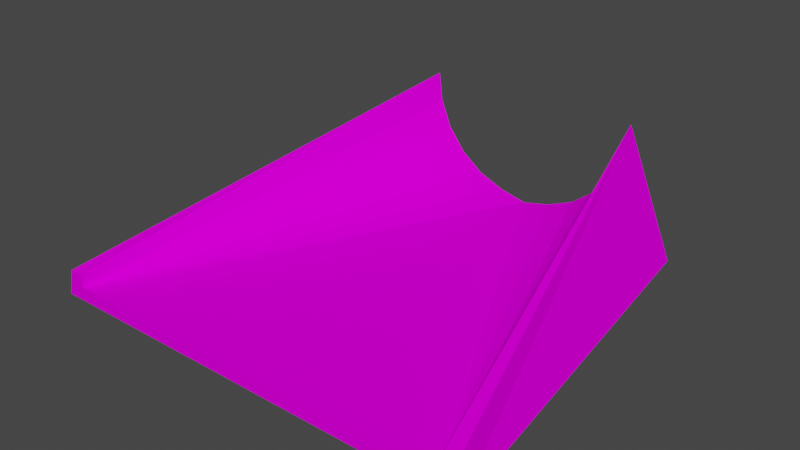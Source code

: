 # Source: roundtun_connection.blend  (saved by Blender 3.3.6; exported with 4.5.12 LTS)
import bpy
from mathutils import Matrix  # noqa: F401  (used for matrix-valued properties, if any)

bpy.ops.wm.read_factory_settings(use_empty=True)
scene = bpy.context.scene
scene.name = 'Scene'

# ---- collections
col_collection = bpy.data.collections.new('Collection'); scene.collection.children.link(col_collection)

# ---- images (referenced by path relative to the original .blend; pixels are not part of the script)
import os
ASSET_DIR = os.environ.get("B2B_ASSET_DIR", "")  # directory of the original .blend (textures are referenced by path, not embedded)
HERE = os.path.dirname(os.path.abspath(__file__))  # packed textures are extracted next to this script under _unpacked/

def load_image(name, relpath, width, height, colorspace="sRGB"):
    """Load a texture the original file referenced (path relative to the .blend, or extracted next to this script)."""
    p = next((c for c in (os.path.join(HERE, relpath), os.path.join(ASSET_DIR, relpath)) if relpath and os.path.exists(c)), "")
    if p:
        img = bpy.data.images.load(p, check_existing=True)
        img.name = name
    else:  # same state as the original file: an image datablock whose file is absent (Cycles renders it pink)
        img = bpy.data.images.new(name, width, height)
        img.source = "FILE"
        img.filepath = "//" + (relpath or name)
    img.colorspace_settings.name = colorspace
    return img
img_trackset00_trk_c1_straight_png_001 = load_image('trackset00_trk_c1_straight.png.001', 'trackset00_trk_c1_straight.png', 1024, 1024, 'sRGB')
img_trackset00_trk_curb_png_001 = load_image('trackset00_trk_curb.png.001', 'trackset00_trk_curb.png', 1024, 1024, 'sRGB')
img_trackset00_trk_startline_png = load_image('trackset00_trk_startline.png', 'trackset00_trk_startline.png', 1024, 1024, 'sRGB')

# ---- materials (node trees are filled in below, after node groups)
mat_trackset00_trk_c1_straight = bpy.data.materials.new('trackset00_trk_c1_straight')
mat_trackset00_trk_c1_straight.alpha_threshold = 0.0
mat_trackset00_trk_c1_straight.use_transparent_shadow = False
mat_trackset00_trk_c1_straight.diffuse_color = (1.0, 1.0, 1.0, 1.0)
mat_trackset00_trk_c1_straight.roughness = 0.5
mat_trackset00_trk_curb = bpy.data.materials.new('trackset00_trk_curb')
mat_trackset00_trk_curb.alpha_threshold = 0.0
mat_trackset00_trk_curb.use_transparent_shadow = False
mat_trackset00_trk_curb.diffuse_color = (1.0, 1.0, 1.0, 1.0)
mat_trackset00_trk_curb.roughness = 0.5
mat_trackset00_trk_startline = bpy.data.materials.new('trackset00_trk_startline')
mat_trackset00_trk_startline.alpha_threshold = 0.0
mat_trackset00_trk_startline.use_transparent_shadow = False
mat_trackset00_trk_startline.diffuse_color = (1.0, 1.0, 1.0, 1.0)
mat_trackset00_trk_startline.roughness = 0.5

# ---- material node trees
mat_trackset00_trk_c1_straight.use_nodes = True; mat_trackset00_trk_c1_straight.node_tree.nodes.clear()
_N = mat_trackset00_trk_c1_straight.node_tree.nodes; _L = mat_trackset00_trk_c1_straight.node_tree.links
n0 = _N.new('ShaderNodeBsdfDiffuse'); n0.name = 'Diffuse BSDF'; n0.location = (0, 0)
n1 = _N.new('ShaderNodeTexImage'); n1.name = 'Image Texture'; n1.location = (0, 0)
n1.image = img_trackset00_trk_c1_straight_png_001
n2 = _N.new('ShaderNodeOutputMaterial'); n2.name = 'Material Output'; n2.location = (0, 0)
_L.new(n0.outputs[0], n2.inputs[0])
_L.new(n1.outputs[0], n0.inputs[0])
n2.is_active_output = True
mat_trackset00_trk_curb.use_nodes = True; mat_trackset00_trk_curb.node_tree.nodes.clear()
_N = mat_trackset00_trk_curb.node_tree.nodes; _L = mat_trackset00_trk_curb.node_tree.links
n0 = _N.new('ShaderNodeBsdfDiffuse'); n0.name = 'Diffuse BSDF'; n0.location = (0, 0)
n1 = _N.new('ShaderNodeTexImage'); n1.name = 'Image Texture'; n1.location = (0, 0)
n1.image = img_trackset00_trk_curb_png_001
n2 = _N.new('ShaderNodeOutputMaterial'); n2.name = 'Material Output'; n2.location = (0, 0)
_L.new(n0.outputs[0], n2.inputs[0])
_L.new(n1.outputs[0], n0.inputs[0])
n2.is_active_output = True
mat_trackset00_trk_startline.use_nodes = True; mat_trackset00_trk_startline.node_tree.nodes.clear()
_N = mat_trackset00_trk_startline.node_tree.nodes; _L = mat_trackset00_trk_startline.node_tree.links
n0 = _N.new('ShaderNodeBsdfDiffuse'); n0.name = 'Diffuse BSDF'; n0.location = (0, 0)
n1 = _N.new('ShaderNodeTexImage'); n1.name = 'Image Texture'; n1.location = (0, 0)
n1.image = img_trackset00_trk_startline_png
n2 = _N.new('ShaderNodeOutputMaterial'); n2.name = 'Material Output'; n2.location = (0, 0)
_L.new(n0.outputs[0], n2.inputs[0])
_L.new(n1.outputs[0], n0.inputs[0])
n2.is_active_output = True

# ---- world
world_world = bpy.data.worlds.new('World'); scene.world = world_world
world_world.use_nodes = True; world_world.node_tree.nodes.clear()
_N = world_world.node_tree.nodes; _L = world_world.node_tree.links
n0 = _N.new('ShaderNodeOutputWorld'); n0.name = 'World Output'; n0.location = (300, 300)
n1 = _N.new('ShaderNodeBackground'); n1.name = 'Background'; n1.location = (10, 300)
n1.inputs[0].default_value = (0.05088, 0.05088, 0.05088, 1.0)
_L.new(n1.outputs[0], n0.inputs[0])
n0.is_active_output = True
world_world.color = (0.05088, 0.05088, 0.05088)
world_world.use_sun_shadow = False
world_world.sun_shadow_jitter_overblur = 0.0

# ---- meshes
me_track3_pmd0_mesh_002 = bpy.data.meshes.new('TRACK3.PMD0.mesh.002')
me_track3_pmd0_mesh_002.from_pydata([(-8.437, 14.97, 9.437), (8.437, 14.97, 9.438), (12.38, 14.97, 0.0), (-12.37, 14.97, 0.0), (8.15, 14.97, 7.254), (-2.184, 14.97, 1.288), (-4.219, 14.97, 2.13), (-5.966, 14.97, 3.471), (-8.15, 14.97, 7.254), (-7.307, 14.97, 5.219), (2.184, 14.97, 1.288), (5.966, 14.97, 3.471), (4.219, 14.97, 2.13), (7.307, 14.97, 5.219), (-16.0, -15.03, 2.0), (-16.5, -15.03, 0.0), (-15.0, -15.03, 2.0), (16.5, -15.03, 0.0), (16.0, -15.03, 2.0), (15.0, -15.03, 2.0), (-15.0, -15.03, 1.0), (2.861e-06, 14.97, 0.7883), (15.0, -15.03, 1.0)], [], [(2, 17, 15, 3), (19, 18, 1), (17, 2, 1), (1, 4, 19), (20, 21, 5), (6, 7, 20), (8, 16, 20), (0, 15, 14), (20, 7, 9), (20, 5, 6), (9, 8, 20), (14, 16, 0), (3, 15, 0), (8, 0, 16), (21, 22, 10), (11, 12, 22), (19, 4, 22), (17, 1, 18), (11, 22, 13), (10, 22, 12), (4, 13, 22), (22, 17, 18, 19), (15, 20, 16, 14), (15, 17, 22, 20), (10, 12, 11, 13, 4, 1, 2, 21), (5, 21, 3, 0, 8, 9, 7, 6), (2, 3, 21), (20, 22, 21)])
me_track3_pmd0_mesh_002.polygons.foreach_set('material_index', [0, 1, 1, 1, 1, 1, 1, 1, 1, 1, 1, 1, 1, 1, 1, 1, 1, 1, 1, 1, 1, 2, 2, 2, 1, 1, 0, 0])
_uv = me_track3_pmd0_mesh_002.uv_layers.new(name='UVMap')
_uv.uv.foreach_set('vector', [0.7374, -0.01782, 0.7374, 0.004225, 0.2671, 0.004225, 0.2671, -0.01782, 0.442, 1.02, 0.442, 1.02, -0.02921, 7.013, 0.4619, 7.504, 0.4582, 1.522, 0.01956, 1.524, 0.01156, 7.013, 0.1545, 7.012, 0.0137, 1.025, 0.4777, 1.027, 0.4584, 7.009, 0.4416, 7.009, 0.393, 7.01, 0.3156, 7.01, 0.4777, 1.027, 0.1523, 7.012, 0.01398, 1.028, 0.4788, 1.027, 0.01805, 1.525, 0.4663, 7.504, 0.01156, 7.505, 0.4777, 1.027, 0.3163, 7.01, 0.231, 7.01, 0.4777, 1.027, 0.4416, 7.009, 0.393, 7.01, 0.2317, 7.01, 0.1543, 7.01, 0.4777, 1.027, 0.442, 1.02, 0.442, 1.02, -0.02921, 7.013, 0.4582, 1.522, 0.4619, 7.504, 0.01956, 1.524, 0.1545, 7.012, 0.01156, 7.013, 0.0137, 1.025, 0.4584, 7.009, 0.4777, 1.027, 0.4416, 7.009, 0.3156, 7.01, 0.393, 7.01, 0.4777, 1.027, 0.01398, 1.028, 0.1523, 7.012, 0.4788, 1.027, 0.4663, 7.504, 0.01805, 1.525, 0.01156, 7.505, 0.3163, 7.01, 0.4777, 1.027, 0.231, 7.01, 0.4416, 7.009, 0.4777, 1.027, 0.393, 7.01, 0.1543, 7.01, 0.2317, 7.01, 0.4777, 1.027, 0.4516, 0.3227, 0.4943, 0.2704, 0.4858, 0.3731, 0.4602, 0.3726, 0.4943, 0.2704, 0.4516, 0.3227, 0.4602, 0.3726, 0.4858, 0.3731, 0.4697, 0.2715, 0.02285, 0.2716, 0.04274, 0.3351, 0.4507, 0.3349, 0.4416, 7.009, 0.393, 7.01, 0.3156, 7.01, 0.231, 7.01, 0.1543, 7.01, 0.01156, 7.013, 0.4582, 1.522, 0.4584, 7.009, 0.4416, 7.009, 0.4584, 7.009, 0.4582, 1.522, 0.01156, 7.013, 0.1543, 7.01, 0.231, 7.01, 0.3156, 7.01, 0.393, 7.01, 0.4582, 1.522, 0.4582, 1.522, 0.4584, 7.009, 1.0, 0.0, 0.0, 0.0, 0.5, 1.0])
me_track3_pmd0_mesh_002.materials.append(mat_trackset00_trk_c1_straight)
me_track3_pmd0_mesh_002.materials.append(mat_trackset00_trk_curb)
me_track3_pmd0_mesh_002.materials.append(mat_trackset00_trk_startline)
me_track3_pmd0_mesh_002.use_remesh_preserve_volume = False
me_track3_pmd0_mesh_002.use_remesh_preserve_attributes = False
me_track3_pmd0_mesh_002.use_mirror_vertex_groups = False
me_track3_pmd0_mesh_002.update()

# ---- objects
ob_main = bpy.data.objects.new('main', me_track3_pmd0_mesh_002)
ob_w = bpy.data.objects.new('w', None)
ob_w2 = bpy.data.objects.new('w2', None)
ob_empty_002 = bpy.data.objects.new('Empty.002', None)
ob_empty_003 = bpy.data.objects.new('Empty.003', None)
ob_empty_004 = bpy.data.objects.new('Empty.004', None)
ob_empty_005 = bpy.data.objects.new('Empty.005', None)
ob_empty_006 = bpy.data.objects.new('Empty.006', None)
ob_empty_007 = bpy.data.objects.new('Empty.007', None)

# ---- transforms, parenting, visibility, modifiers, constraints
ob_main.location = (0.0, 0.0, 0.0)
ob_main.lineart.crease_threshold = 0.0
ob_w.location = (-2.098e-05, -15.03, 0.0)
ob_w2.location = (5.722e-06, 14.97, 0.0)
ob_empty_002.parent = ob_empty_006
ob_empty_002.location = (-15.0, -14.89, 1.0)
ob_empty_003.parent = ob_empty_006
ob_empty_003.location = (-5.966, 14.75, 3.471)
ob_empty_004.parent = ob_empty_007
ob_empty_004.location = (15.0, -14.79, 1.0)
ob_empty_005.parent = ob_empty_007
ob_empty_005.location = (5.966, 14.68, 3.471)
ob_empty_006.parent = ob_w
ob_empty_006.matrix_parent_inverse = Matrix(((1.0, -0.0, 0.0, 2.098e-05), (-0.0, 1.0, -0.0, 15.03), (-0.0, 0.0, 1.0, -0.0), (-0.0, 0.0, -0.0, 1.0)))
ob_empty_006.location = (0.0, 0.0, 0.0)
ob_empty_007.parent = ob_w
ob_empty_007.matrix_parent_inverse = Matrix(((1.0, -0.0, 0.0, 2.098e-05), (-0.0, 1.0, -0.0, 15.03), (-0.0, 0.0, 1.0, -0.0), (-0.0, 0.0, -0.0, 1.0)))
ob_empty_007.location = (0.0, 0.0, 0.0)

# ---- collection membership
col_collection.objects.link(ob_main)
col_collection.objects.link(ob_w)
col_collection.objects.link(ob_w2)
col_collection.objects.link(ob_empty_002)
col_collection.objects.link(ob_empty_003)
col_collection.objects.link(ob_empty_004)
col_collection.objects.link(ob_empty_005)
col_collection.objects.link(ob_empty_006)
col_collection.objects.link(ob_empty_007)

# ---- scene / render settings (as saved in the file)
scene.frame_start = 1; scene.frame_end = 250; scene.frame_set(1)
scene.render.engine = 'BLENDER_EEVEE_NEXT'
scene.cycles.sampling_pattern = 'TABULATED_SOBOL'
scene.cycles.use_light_tree = False
scene.view_settings.view_transform = 'Filmic'
bpy.context.view_layer.update()

# ---- added for rendering (the .blend has no active camera and no usable light): camera, sun
cam_auto = bpy.data.cameras.new('AutoCamera')
cam_auto.lens = 50.0
cam_auto.sensor_width = 36.0
cam_auto.clip_end = 1000.0
ob_auto_camera = bpy.data.objects.new('AutoCamera', cam_auto)
scene.collection.objects.link(ob_auto_camera)
ob_auto_camera.location = (42.1771, -50.6378, 38.4604)
ob_auto_camera.rotation_euler = (1.09748, -7.21219e-08, 0.694738)
scene.camera = ob_auto_camera
light_auto_sun = bpy.data.lights.new('AutoSun', 'SUN')
light_auto_sun.energy = 3.0
light_auto_sun.angle = 0.0523599
ob_auto_sun = bpy.data.objects.new('AutoSun', light_auto_sun)
scene.collection.objects.link(ob_auto_sun)
ob_auto_sun.rotation_euler = (0.872665, 0.174533, 0.523599)
bpy.context.view_layer.update()
